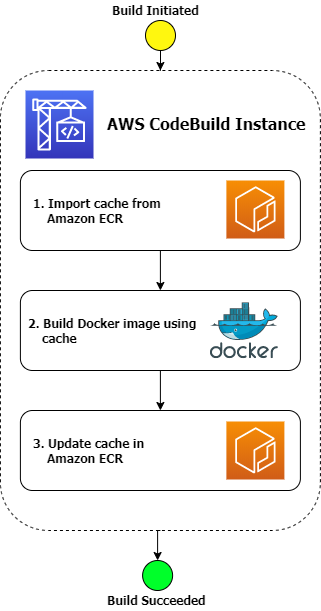

The diagram above was exported from draw.io. Its source (the exported page's mxGraphModel, read from the mxfile embedded in the PNG):
<mxGraphModel dx="1086" dy="806" grid="1" gridSize="10" guides="1" tooltips="1" connect="1" arrows="1" fold="1" page="1" pageScale="1" pageWidth="827" pageHeight="1169" math="0" shadow="0">
  <root>
    <mxCell id="0" />
    <mxCell id="1" parent="0" />
    <mxCell id="mZK-0uhf1TGyCItHs_wd-47" style="edgeStyle=orthogonalEdgeStyle;rounded=0;orthogonalLoop=1;jettySize=auto;html=1;exitX=0.5;exitY=1;exitDx=0;exitDy=0;entryX=0.5;entryY=0;entryDx=0;entryDy=0;" parent="1" source="mZK-0uhf1TGyCItHs_wd-32" target="mZK-0uhf1TGyCItHs_wd-24" edge="1">
      <mxGeometry relative="1" as="geometry" />
    </mxCell>
    <mxCell id="mZK-0uhf1TGyCItHs_wd-32" value="" style="rounded=1;whiteSpace=wrap;html=1;dashed=1;fillColor=none;" parent="1" vertex="1">
      <mxGeometry x="264.89" y="180" width="320" height="460" as="geometry" />
    </mxCell>
    <mxCell id="mZK-0uhf1TGyCItHs_wd-46" style="edgeStyle=orthogonalEdgeStyle;rounded=0;orthogonalLoop=1;jettySize=auto;html=1;exitX=0.5;exitY=1;exitDx=0;exitDy=0;entryX=0.5;entryY=0;entryDx=0;entryDy=0;" parent="1" source="mZK-0uhf1TGyCItHs_wd-8" target="mZK-0uhf1TGyCItHs_wd-17" edge="1">
      <mxGeometry relative="1" as="geometry" />
    </mxCell>
    <mxCell id="mZK-0uhf1TGyCItHs_wd-8" value="" style="rounded=1;whiteSpace=wrap;html=1;fillColor=none;" parent="1" vertex="1">
      <mxGeometry x="284.89" y="400" width="280" height="80" as="geometry" />
    </mxCell>
    <mxCell id="mZK-0uhf1TGyCItHs_wd-45" style="edgeStyle=orthogonalEdgeStyle;rounded=0;orthogonalLoop=1;jettySize=auto;html=1;exitX=0.5;exitY=1;exitDx=0;exitDy=0;entryX=0.5;entryY=0;entryDx=0;entryDy=0;" parent="1" source="mZK-0uhf1TGyCItHs_wd-5" target="mZK-0uhf1TGyCItHs_wd-8" edge="1">
      <mxGeometry relative="1" as="geometry" />
    </mxCell>
    <mxCell id="mZK-0uhf1TGyCItHs_wd-5" value="" style="rounded=1;whiteSpace=wrap;html=1;fillColor=none;" parent="1" vertex="1">
      <mxGeometry x="284.89" y="280" width="280" height="80" as="geometry" />
    </mxCell>
    <mxCell id="mZK-0uhf1TGyCItHs_wd-2" value="" style="outlineConnect=0;fontColor=#232F3E;gradientColor=#F78E04;gradientDirection=north;fillColor=#D05C17;strokeColor=#ffffff;dashed=0;verticalLabelPosition=bottom;verticalAlign=top;align=center;html=1;fontSize=12;fontStyle=0;aspect=fixed;shape=mxgraph.aws4.resourceIcon;resIcon=mxgraph.aws4.ecr;" parent="1" vertex="1">
      <mxGeometry x="490.89" y="290" width="58" height="58" as="geometry" />
    </mxCell>
    <mxCell id="mZK-0uhf1TGyCItHs_wd-3" value="" style="aspect=fixed;html=1;points=[];align=center;image;fontSize=12;image=img/lib/mscae/Docker.svg;" parent="1" vertex="1">
      <mxGeometry x="474.89" y="412.21" width="67.78" height="55.58" as="geometry" />
    </mxCell>
    <mxCell id="mZK-0uhf1TGyCItHs_wd-4" value="" style="outlineConnect=0;fontColor=#232F3E;gradientColor=#4D72F3;gradientDirection=north;fillColor=#3334B9;strokeColor=#ffffff;dashed=0;verticalLabelPosition=bottom;verticalAlign=top;align=center;html=1;fontSize=12;fontStyle=0;aspect=fixed;shape=mxgraph.aws4.resourceIcon;resIcon=mxgraph.aws4.codebuild;" parent="1" vertex="1">
      <mxGeometry x="290" y="200" width="68" height="68" as="geometry" />
    </mxCell>
    <mxCell id="mZK-0uhf1TGyCItHs_wd-12" value="&lt;h2&gt;&lt;font face=&quot;Tahoma&quot; style=&quot;font-size: 16px&quot;&gt;AWS CodeBuild Instance&lt;/font&gt;&lt;/h2&gt;" style="text;html=1;resizable=0;autosize=1;align=left;verticalAlign=middle;points=[];fillColor=none;strokeColor=none;rounded=0;dashed=1;" parent="1" vertex="1">
      <mxGeometry x="370" y="209" width="210" height="50" as="geometry" />
    </mxCell>
    <mxCell id="mZK-0uhf1TGyCItHs_wd-16" value="&lt;b style=&quot;font-family: &amp;#34;tahoma&amp;#34;&quot;&gt;1. Import cache from &lt;br&gt;&amp;nbsp; &amp;nbsp; Amazon ECR&lt;/b&gt;" style="text;html=1;resizable=0;autosize=1;align=left;verticalAlign=middle;points=[];fillColor=none;strokeColor=none;rounded=0;dashed=1;" parent="1" vertex="1">
      <mxGeometry x="296" y="300" width="140" height="40" as="geometry" />
    </mxCell>
    <mxCell id="mZK-0uhf1TGyCItHs_wd-17" value="" style="rounded=1;whiteSpace=wrap;html=1;fillColor=none;" parent="1" vertex="1">
      <mxGeometry x="284.89" y="520" width="280" height="80" as="geometry" />
    </mxCell>
    <mxCell id="mZK-0uhf1TGyCItHs_wd-18" value="" style="outlineConnect=0;fontColor=#232F3E;gradientColor=#F78E04;gradientDirection=north;fillColor=#D05C17;strokeColor=#ffffff;dashed=0;verticalLabelPosition=bottom;verticalAlign=top;align=center;html=1;fontSize=12;fontStyle=0;aspect=fixed;shape=mxgraph.aws4.resourceIcon;resIcon=mxgraph.aws4.ecr;" parent="1" vertex="1">
      <mxGeometry x="490.89" y="531" width="58" height="58" as="geometry" />
    </mxCell>
    <mxCell id="mZK-0uhf1TGyCItHs_wd-19" value="&lt;b style=&quot;font-family: &amp;#34;tahoma&amp;#34;&quot;&gt;3. Update cache in &lt;br&gt;&amp;nbsp; &amp;nbsp; Amazon ECR&lt;/b&gt;" style="text;html=1;resizable=0;autosize=1;align=left;verticalAlign=middle;points=[];fillColor=none;strokeColor=none;rounded=0;dashed=1;" parent="1" vertex="1">
      <mxGeometry x="296" y="540" width="130" height="40" as="geometry" />
    </mxCell>
    <mxCell id="mZK-0uhf1TGyCItHs_wd-24" value="" style="ellipse;whiteSpace=wrap;html=1;aspect=fixed;fillColor=#00FF2A;" parent="1" vertex="1">
      <mxGeometry x="407.11" y="670" width="30" height="30" as="geometry" />
    </mxCell>
    <mxCell id="mZK-0uhf1TGyCItHs_wd-27" value="&lt;b style=&quot;font-family: &amp;#34;tahoma&amp;#34;&quot;&gt;2. Build Docker image using&lt;br&gt;&amp;nbsp; &amp;nbsp; cache&lt;br&gt;&lt;/b&gt;" style="text;html=1;resizable=0;autosize=1;align=left;verticalAlign=middle;points=[];fillColor=none;strokeColor=none;rounded=0;dashed=1;" parent="1" vertex="1">
      <mxGeometry x="290.89" y="420" width="180" height="40" as="geometry" />
    </mxCell>
    <mxCell id="mZK-0uhf1TGyCItHs_wd-29" value="&lt;b style=&quot;font-family: &amp;#34;tahoma&amp;#34;&quot;&gt;Build Initiated&lt;/b&gt;" style="text;html=1;resizable=0;autosize=1;align=left;verticalAlign=middle;points=[];fillColor=none;strokeColor=none;rounded=0;dashed=1;" parent="1" vertex="1">
      <mxGeometry x="375" y="110" width="100" height="20" as="geometry" />
    </mxCell>
    <mxCell id="mZK-0uhf1TGyCItHs_wd-30" value="&lt;b style=&quot;font-family: &amp;#34;tahoma&amp;#34;&quot;&gt;Build Succeeded&lt;/b&gt;" style="text;html=1;resizable=0;autosize=1;align=left;verticalAlign=middle;points=[];fillColor=none;strokeColor=none;rounded=0;dashed=1;" parent="1" vertex="1">
      <mxGeometry x="370" y="700" width="110" height="20" as="geometry" />
    </mxCell>
    <mxCell id="mZK-0uhf1TGyCItHs_wd-42" style="edgeStyle=orthogonalEdgeStyle;rounded=0;orthogonalLoop=1;jettySize=auto;html=1;entryX=0.5;entryY=0;entryDx=0;entryDy=0;" parent="1" source="mZK-0uhf1TGyCItHs_wd-40" target="mZK-0uhf1TGyCItHs_wd-32" edge="1">
      <mxGeometry relative="1" as="geometry" />
    </mxCell>
    <mxCell id="mZK-0uhf1TGyCItHs_wd-40" value="" style="ellipse;whiteSpace=wrap;html=1;aspect=fixed;fillColor=#FFF70F;" parent="1" vertex="1">
      <mxGeometry x="410" y="130" width="30" height="30" as="geometry" />
    </mxCell>
  </root>
</mxGraphModel>